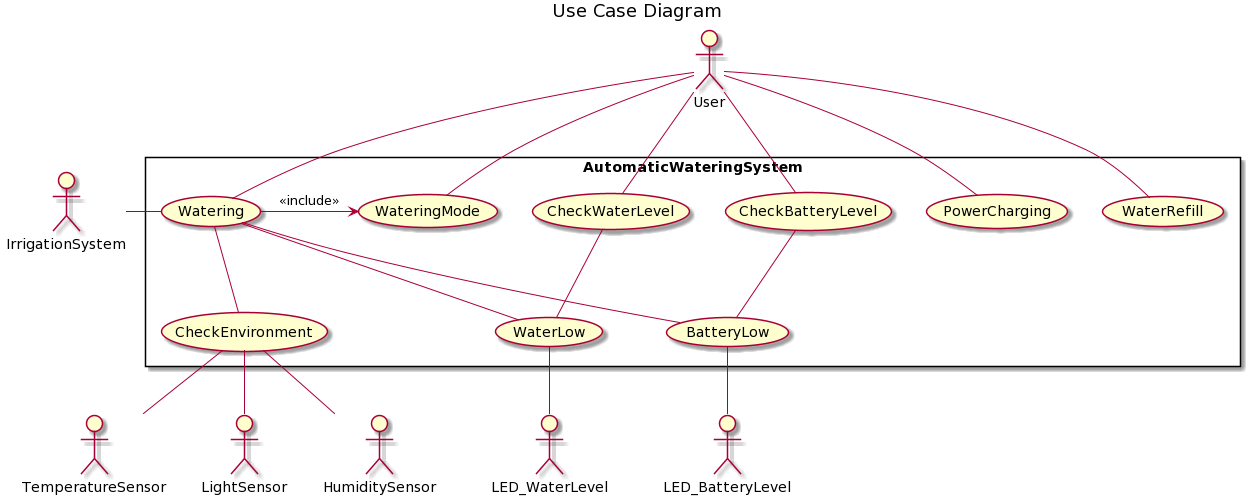

The diagram above was rendered by PlantUML. Its source (embedded in the PNG):
@startuml
title Use Case Diagram

rectangle AutomaticWateringSystem {
    (Watering) as W
    (CheckWaterLevel) as CWL
    (WaterLow) as WL
    (CheckBatteryLevel) AS CBL
    (BatteryLow) as BL
    (CheckEnvironment) as CE
    (WateringMode) as WP
    (PowerCharging) as PC
    (WaterRefill) as WR
}

:User: as U
:LED_WaterLevel: as LW
:LED_BatteryLevel: as LB
:TemperatureSensor: as TS
:LightSensor: as LS
:HumiditySensor: as HS
:IrrigationSystem: as IS

U - W
U -- WP
U -- PC
U -- WR

U -- CBL
U -- CWL

W -LEFT- IS
W -> WP : <<include>>
W -- CE

W -- WL
W -- BL

CWL -- WL
CBL -- BL

WL -- LW
BL -- LB

TS -up- CE
LS -up- CE
HS -up- CE
@enduml